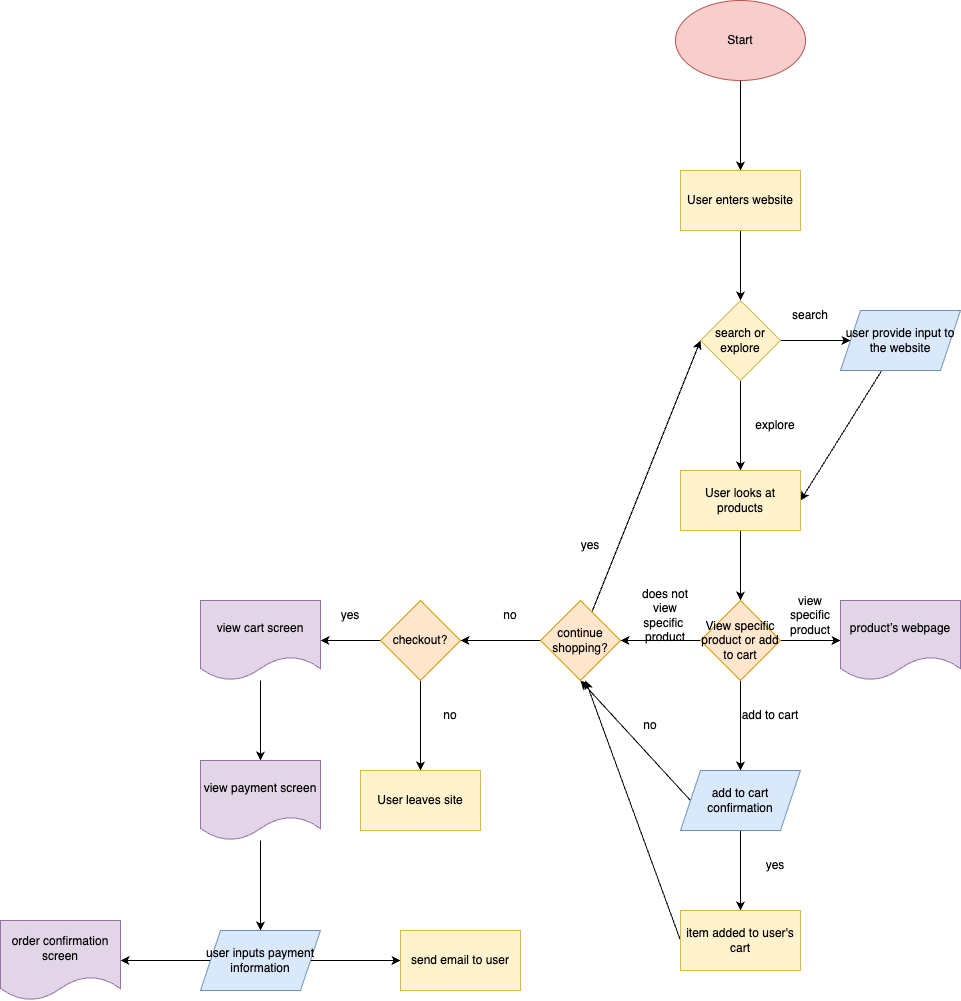

The diagram above was exported from draw.io. Its source (the exported page's mxGraphModel, read from the mxfile embedded in the PNG):
<mxGraphModel dx="1586" dy="315" grid="1" gridSize="10" guides="1" tooltips="1" connect="1" arrows="1" fold="1" page="1" pageScale="1" pageWidth="850" pageHeight="1100" math="0" shadow="0">
  <root>
    <mxCell id="0" />
    <mxCell id="1" parent="0" />
    <mxCell id="4" value="" style="edgeStyle=none;html=1;" parent="1" source="2" target="3" edge="1">
      <mxGeometry relative="1" as="geometry" />
    </mxCell>
    <mxCell id="2" value="Start" style="ellipse;whiteSpace=wrap;html=1;fillColor=#f8cecc;strokeColor=#b85450;" parent="1" vertex="1">
      <mxGeometry x="90" y="30" width="130" height="80" as="geometry" />
    </mxCell>
    <mxCell id="6" value="" style="edgeStyle=none;html=1;" parent="1" source="3" target="5" edge="1">
      <mxGeometry relative="1" as="geometry" />
    </mxCell>
    <mxCell id="3" value="User enters website" style="whiteSpace=wrap;html=1;fillColor=#fff2cc;strokeColor=#d6b656;" parent="1" vertex="1">
      <mxGeometry x="95" y="200" width="120" height="60" as="geometry" />
    </mxCell>
    <mxCell id="8" value="" style="edgeStyle=none;html=1;" parent="1" source="5" target="7" edge="1">
      <mxGeometry relative="1" as="geometry" />
    </mxCell>
    <mxCell id="11" value="" style="edgeStyle=none;html=1;" parent="1" source="5" target="10" edge="1">
      <mxGeometry relative="1" as="geometry" />
    </mxCell>
    <mxCell id="5" value="search or explore" style="rhombus;whiteSpace=wrap;html=1;fillColor=#fff2cc;strokeColor=#d6b656;" parent="1" vertex="1">
      <mxGeometry x="115" y="330" width="80" height="80" as="geometry" />
    </mxCell>
    <mxCell id="13" style="edgeStyle=none;html=1;entryX=1;entryY=0.5;entryDx=0;entryDy=0;" parent="1" source="7" target="10" edge="1">
      <mxGeometry relative="1" as="geometry" />
    </mxCell>
    <mxCell id="7" value="user provide input to the website" style="shape=parallelogram;perimeter=parallelogramPerimeter;whiteSpace=wrap;html=1;fixedSize=1;fillColor=#dae8fc;strokeColor=#6c8ebf;" parent="1" vertex="1">
      <mxGeometry x="255" y="340" width="120" height="60" as="geometry" />
    </mxCell>
    <mxCell id="9" value="search" style="text;strokeColor=none;align=center;fillColor=none;html=1;verticalAlign=middle;whiteSpace=wrap;rounded=0;" parent="1" vertex="1">
      <mxGeometry x="195" y="330" width="60" height="30" as="geometry" />
    </mxCell>
    <mxCell id="25" value="" style="edgeStyle=none;html=1;" parent="1" source="10" target="24" edge="1">
      <mxGeometry relative="1" as="geometry" />
    </mxCell>
    <mxCell id="10" value="User looks at products" style="whiteSpace=wrap;html=1;fillColor=#fff2cc;strokeColor=#d6b656;" parent="1" vertex="1">
      <mxGeometry x="95" y="500" width="120" height="60" as="geometry" />
    </mxCell>
    <mxCell id="12" value="explore" style="text;strokeColor=none;align=center;fillColor=none;html=1;verticalAlign=middle;whiteSpace=wrap;rounded=0;" parent="1" vertex="1">
      <mxGeometry x="160" y="440" width="60" height="30" as="geometry" />
    </mxCell>
    <mxCell id="27" value="" style="edgeStyle=none;html=1;" parent="1" source="24" target="26" edge="1">
      <mxGeometry relative="1" as="geometry" />
    </mxCell>
    <mxCell id="30" value="" style="edgeStyle=none;html=1;" parent="1" source="24" target="29" edge="1">
      <mxGeometry relative="1" as="geometry" />
    </mxCell>
    <mxCell id="36" value="" style="edgeStyle=none;html=1;" parent="1" source="24" target="35" edge="1">
      <mxGeometry relative="1" as="geometry" />
    </mxCell>
    <mxCell id="24" value="View specific product or add to cart" style="rhombus;whiteSpace=wrap;html=1;fillColor=#ffe6cc;strokeColor=#d79b00;" parent="1" vertex="1">
      <mxGeometry x="115" y="630" width="80" height="80" as="geometry" />
    </mxCell>
    <mxCell id="26" value="product’s webpage" style="shape=document;whiteSpace=wrap;html=1;boundedLbl=1;fillColor=#e1d5e7;strokeColor=#9673a6;" parent="1" vertex="1">
      <mxGeometry x="255" y="630" width="120" height="80" as="geometry" />
    </mxCell>
    <mxCell id="28" value="view specific product" style="text;strokeColor=none;align=center;fillColor=none;html=1;verticalAlign=middle;whiteSpace=wrap;rounded=0;" parent="1" vertex="1">
      <mxGeometry x="195" y="630" width="60" height="30" as="geometry" />
    </mxCell>
    <mxCell id="41" value="" style="edgeStyle=none;html=1;" parent="1" source="29" target="40" edge="1">
      <mxGeometry relative="1" as="geometry" />
    </mxCell>
    <mxCell id="42" style="edgeStyle=none;html=1;exitX=0;exitY=0.5;exitDx=0;exitDy=0;entryX=0.5;entryY=1;entryDx=0;entryDy=0;" parent="1" source="29" target="35" edge="1">
      <mxGeometry relative="1" as="geometry" />
    </mxCell>
    <mxCell id="29" value="add to cart confirmation" style="shape=parallelogram;perimeter=parallelogramPerimeter;whiteSpace=wrap;html=1;fixedSize=1;fillColor=#dae8fc;strokeColor=#6c8ebf;" parent="1" vertex="1">
      <mxGeometry x="95" y="800" width="120" height="60" as="geometry" />
    </mxCell>
    <mxCell id="31" value="add to cart" style="text;strokeColor=none;align=center;fillColor=none;html=1;verticalAlign=middle;whiteSpace=wrap;rounded=0;" parent="1" vertex="1">
      <mxGeometry x="155" y="730" width="60" height="30" as="geometry" />
    </mxCell>
    <mxCell id="38" style="edgeStyle=none;html=1;entryX=0;entryY=0.5;entryDx=0;entryDy=0;" parent="1" source="35" target="5" edge="1">
      <mxGeometry relative="1" as="geometry" />
    </mxCell>
    <mxCell id="46" value="" style="edgeStyle=none;html=1;" parent="1" source="35" target="45" edge="1">
      <mxGeometry relative="1" as="geometry" />
    </mxCell>
    <mxCell id="35" value="continue shopping?" style="rhombus;whiteSpace=wrap;html=1;fillColor=#ffe6cc;strokeColor=#d79b00;" parent="1" vertex="1">
      <mxGeometry x="-45" y="630" width="80" height="80" as="geometry" />
    </mxCell>
    <mxCell id="37" value="does not view specific&amp;nbsp; product" style="text;strokeColor=none;align=center;fillColor=none;html=1;verticalAlign=middle;whiteSpace=wrap;rounded=0;" parent="1" vertex="1">
      <mxGeometry x="50" y="630" width="60" height="30" as="geometry" />
    </mxCell>
    <mxCell id="39" value="yes" style="text;strokeColor=none;align=center;fillColor=none;html=1;verticalAlign=middle;whiteSpace=wrap;rounded=0;" parent="1" vertex="1">
      <mxGeometry x="-25" y="560" width="60" height="30" as="geometry" />
    </mxCell>
    <mxCell id="62" style="edgeStyle=none;html=1;exitX=0;exitY=0.5;exitDx=0;exitDy=0;" edge="1" parent="1" source="40">
      <mxGeometry relative="1" as="geometry">
        <mxPoint y="710" as="targetPoint" />
      </mxGeometry>
    </mxCell>
    <mxCell id="40" value="item added to user's cart" style="whiteSpace=wrap;html=1;fillColor=#fff2cc;strokeColor=#d6b656;" parent="1" vertex="1">
      <mxGeometry x="95" y="940" width="120" height="60" as="geometry" />
    </mxCell>
    <mxCell id="43" value="no" style="text;strokeColor=none;align=center;fillColor=none;html=1;verticalAlign=middle;whiteSpace=wrap;rounded=0;" parent="1" vertex="1">
      <mxGeometry x="35" y="740" width="60" height="30" as="geometry" />
    </mxCell>
    <mxCell id="44" value="yes" style="text;strokeColor=none;align=center;fillColor=none;html=1;verticalAlign=middle;whiteSpace=wrap;rounded=0;" parent="1" vertex="1">
      <mxGeometry x="160" y="880" width="60" height="30" as="geometry" />
    </mxCell>
    <mxCell id="49" value="" style="edgeStyle=none;html=1;" parent="1" source="45" target="48" edge="1">
      <mxGeometry relative="1" as="geometry" />
    </mxCell>
    <mxCell id="51" value="" style="edgeStyle=none;html=1;" parent="1" source="45" target="50" edge="1">
      <mxGeometry relative="1" as="geometry" />
    </mxCell>
    <mxCell id="45" value="checkout?" style="rhombus;whiteSpace=wrap;html=1;fillColor=#ffe6cc;strokeColor=#d79b00;" parent="1" vertex="1">
      <mxGeometry x="-205" y="630" width="80" height="80" as="geometry" />
    </mxCell>
    <mxCell id="47" value="no" style="text;strokeColor=none;align=center;fillColor=none;html=1;verticalAlign=middle;whiteSpace=wrap;rounded=0;" parent="1" vertex="1">
      <mxGeometry x="-105" y="630" width="60" height="30" as="geometry" />
    </mxCell>
    <mxCell id="55" value="" style="edgeStyle=none;html=1;" parent="1" source="48" target="54" edge="1">
      <mxGeometry relative="1" as="geometry" />
    </mxCell>
    <mxCell id="48" value="view cart screen" style="shape=document;whiteSpace=wrap;html=1;boundedLbl=1;fillColor=#e1d5e7;strokeColor=#9673a6;" parent="1" vertex="1">
      <mxGeometry x="-385" y="630" width="120" height="80" as="geometry" />
    </mxCell>
    <mxCell id="50" value="User leaves site" style="whiteSpace=wrap;html=1;fillColor=#fff2cc;strokeColor=#d6b656;" parent="1" vertex="1">
      <mxGeometry x="-225" y="800" width="120" height="60" as="geometry" />
    </mxCell>
    <mxCell id="52" value="no" style="text;strokeColor=none;align=center;fillColor=none;html=1;verticalAlign=middle;whiteSpace=wrap;rounded=0;" parent="1" vertex="1">
      <mxGeometry x="-165" y="730" width="60" height="30" as="geometry" />
    </mxCell>
    <mxCell id="53" value="yes" style="text;strokeColor=none;align=center;fillColor=none;html=1;verticalAlign=middle;whiteSpace=wrap;rounded=0;" parent="1" vertex="1">
      <mxGeometry x="-265" y="630" width="60" height="30" as="geometry" />
    </mxCell>
    <mxCell id="57" value="" style="edgeStyle=none;html=1;" parent="1" source="54" target="56" edge="1">
      <mxGeometry relative="1" as="geometry" />
    </mxCell>
    <mxCell id="54" value="view payment screen" style="shape=document;whiteSpace=wrap;html=1;boundedLbl=1;fillColor=#e1d5e7;strokeColor=#9673a6;" parent="1" vertex="1">
      <mxGeometry x="-385" y="790" width="120" height="80" as="geometry" />
    </mxCell>
    <mxCell id="59" value="" style="edgeStyle=none;html=1;" parent="1" source="56" target="58" edge="1">
      <mxGeometry relative="1" as="geometry" />
    </mxCell>
    <mxCell id="61" value="" style="edgeStyle=none;html=1;" parent="1" source="56" target="60" edge="1">
      <mxGeometry relative="1" as="geometry" />
    </mxCell>
    <mxCell id="56" value="user inputs payment information" style="shape=parallelogram;perimeter=parallelogramPerimeter;whiteSpace=wrap;html=1;fixedSize=1;fillColor=#dae8fc;strokeColor=#6c8ebf;" parent="1" vertex="1">
      <mxGeometry x="-385" y="960" width="120" height="60" as="geometry" />
    </mxCell>
    <mxCell id="58" value="order confirmation screen" style="shape=document;whiteSpace=wrap;html=1;boundedLbl=1;fillColor=#e1d5e7;strokeColor=#9673a6;" parent="1" vertex="1">
      <mxGeometry x="-585" y="950" width="120" height="80" as="geometry" />
    </mxCell>
    <mxCell id="60" value="send email to user" style="whiteSpace=wrap;html=1;fillColor=#fff2cc;strokeColor=#d6b656;" parent="1" vertex="1">
      <mxGeometry x="-185" y="960" width="120" height="60" as="geometry" />
    </mxCell>
  </root>
</mxGraphModel>